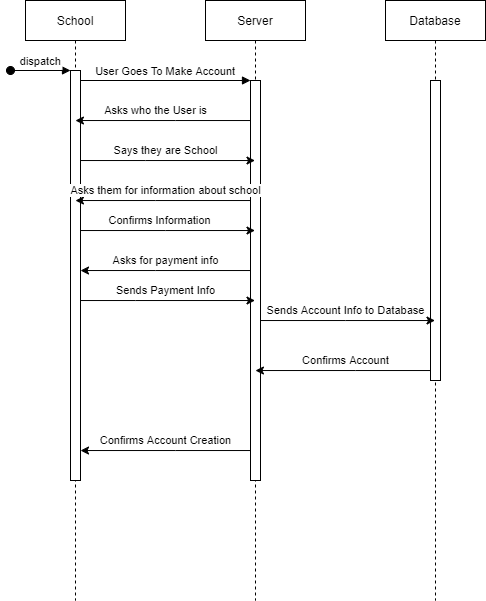

The diagram above was exported from draw.io. Its source (the exported page's mxGraphModel, read from the mxfile embedded in the PNG):
<mxGraphModel dx="813" dy="435" grid="1" gridSize="10" guides="1" tooltips="1" connect="1" arrows="1" fold="1" page="1" pageScale="1" pageWidth="850" pageHeight="1100" math="0" shadow="0">
  <root>
    <mxCell id="0" />
    <mxCell id="1" parent="0" />
    <mxCell id="3nuBFxr9cyL0pnOWT2aG-1" value="School" style="shape=umlLifeline;perimeter=lifelinePerimeter;container=1;collapsible=0;recursiveResize=0;rounded=0;shadow=0;strokeWidth=1;" parent="1" vertex="1">
      <mxGeometry x="120" y="80" width="100" height="600" as="geometry" />
    </mxCell>
    <mxCell id="3nuBFxr9cyL0pnOWT2aG-2" value="" style="points=[];perimeter=orthogonalPerimeter;rounded=0;shadow=0;strokeWidth=1;" parent="3nuBFxr9cyL0pnOWT2aG-1" vertex="1">
      <mxGeometry x="45" y="70" width="10" height="410" as="geometry" />
    </mxCell>
    <mxCell id="3nuBFxr9cyL0pnOWT2aG-3" value="dispatch" style="verticalAlign=bottom;startArrow=oval;endArrow=block;startSize=8;shadow=0;strokeWidth=1;" parent="3nuBFxr9cyL0pnOWT2aG-1" target="3nuBFxr9cyL0pnOWT2aG-2" edge="1">
      <mxGeometry relative="1" as="geometry">
        <mxPoint x="-15" y="70" as="sourcePoint" />
      </mxGeometry>
    </mxCell>
    <mxCell id="3nuBFxr9cyL0pnOWT2aG-5" value="Server" style="shape=umlLifeline;perimeter=lifelinePerimeter;container=1;collapsible=0;recursiveResize=0;rounded=0;shadow=0;strokeWidth=1;" parent="1" vertex="1">
      <mxGeometry x="300" y="80" width="100" height="600" as="geometry" />
    </mxCell>
    <mxCell id="3nuBFxr9cyL0pnOWT2aG-6" value="" style="points=[];perimeter=orthogonalPerimeter;rounded=0;shadow=0;strokeWidth=1;" parent="3nuBFxr9cyL0pnOWT2aG-5" vertex="1">
      <mxGeometry x="45" y="80" width="10" height="400" as="geometry" />
    </mxCell>
    <mxCell id="3nuBFxr9cyL0pnOWT2aG-8" value="User Goes To Make Account" style="verticalAlign=bottom;endArrow=block;entryX=0;entryY=0;shadow=0;strokeWidth=1;" parent="1" source="3nuBFxr9cyL0pnOWT2aG-2" target="3nuBFxr9cyL0pnOWT2aG-6" edge="1">
      <mxGeometry relative="1" as="geometry">
        <mxPoint x="275" y="160" as="sourcePoint" />
      </mxGeometry>
    </mxCell>
    <mxCell id="mAAgfzQgvrHDQt4HbXxc-1" value="Asks who the User is" style="edgeStyle=orthogonalEdgeStyle;rounded=0;orthogonalLoop=1;jettySize=auto;html=1;" parent="1" source="3nuBFxr9cyL0pnOWT2aG-6" target="3nuBFxr9cyL0pnOWT2aG-1" edge="1">
      <mxGeometry x="0.0853" y="-10" relative="1" as="geometry">
        <Array as="points">
          <mxPoint x="270" y="200" />
          <mxPoint x="270" y="200" />
        </Array>
        <mxPoint as="offset" />
      </mxGeometry>
    </mxCell>
    <mxCell id="mAAgfzQgvrHDQt4HbXxc-2" style="edgeStyle=orthogonalEdgeStyle;rounded=0;orthogonalLoop=1;jettySize=auto;html=1;" parent="1" source="3nuBFxr9cyL0pnOWT2aG-2" target="3nuBFxr9cyL0pnOWT2aG-5" edge="1">
      <mxGeometry relative="1" as="geometry">
        <Array as="points">
          <mxPoint x="240" y="240" />
          <mxPoint x="240" y="240" />
        </Array>
      </mxGeometry>
    </mxCell>
    <mxCell id="mAAgfzQgvrHDQt4HbXxc-4" value="Says they are School" style="edgeLabel;html=1;align=center;verticalAlign=middle;resizable=0;points=[];" parent="mAAgfzQgvrHDQt4HbXxc-2" vertex="1" connectable="0">
      <mxGeometry x="-0.07" y="-1" relative="1" as="geometry">
        <mxPoint x="3.86" y="-11.03" as="offset" />
      </mxGeometry>
    </mxCell>
    <mxCell id="mAAgfzQgvrHDQt4HbXxc-5" value="Asks them for information about school" style="edgeStyle=orthogonalEdgeStyle;rounded=0;orthogonalLoop=1;jettySize=auto;html=1;" parent="1" source="3nuBFxr9cyL0pnOWT2aG-6" target="3nuBFxr9cyL0pnOWT2aG-1" edge="1">
      <mxGeometry x="-0.029" y="-10" relative="1" as="geometry">
        <Array as="points">
          <mxPoint x="250" y="280" />
          <mxPoint x="250" y="280" />
        </Array>
        <mxPoint as="offset" />
      </mxGeometry>
    </mxCell>
    <mxCell id="mAAgfzQgvrHDQt4HbXxc-6" style="edgeStyle=orthogonalEdgeStyle;rounded=0;orthogonalLoop=1;jettySize=auto;html=1;" parent="1" source="3nuBFxr9cyL0pnOWT2aG-2" target="3nuBFxr9cyL0pnOWT2aG-5" edge="1">
      <mxGeometry relative="1" as="geometry">
        <Array as="points">
          <mxPoint x="260" y="310" />
          <mxPoint x="260" y="310" />
        </Array>
      </mxGeometry>
    </mxCell>
    <mxCell id="mAAgfzQgvrHDQt4HbXxc-7" value="Confirms Information" style="edgeLabel;html=1;align=center;verticalAlign=middle;resizable=0;points=[];" parent="mAAgfzQgvrHDQt4HbXxc-6" vertex="1" connectable="0">
      <mxGeometry x="-0.0962" y="2" relative="1" as="geometry">
        <mxPoint y="-8.03" as="offset" />
      </mxGeometry>
    </mxCell>
    <mxCell id="mAAgfzQgvrHDQt4HbXxc-8" style="edgeStyle=orthogonalEdgeStyle;rounded=0;orthogonalLoop=1;jettySize=auto;html=1;" parent="1" source="3nuBFxr9cyL0pnOWT2aG-6" target="3nuBFxr9cyL0pnOWT2aG-2" edge="1">
      <mxGeometry relative="1" as="geometry">
        <Array as="points">
          <mxPoint x="250" y="350" />
          <mxPoint x="250" y="350" />
        </Array>
      </mxGeometry>
    </mxCell>
    <mxCell id="mAAgfzQgvrHDQt4HbXxc-9" value="Asks for payment info" style="edgeLabel;html=1;align=center;verticalAlign=middle;resizable=0;points=[];" parent="mAAgfzQgvrHDQt4HbXxc-8" vertex="1" connectable="0">
      <mxGeometry x="0.1193" y="1" relative="1" as="geometry">
        <mxPoint x="9.86" y="-11.03" as="offset" />
      </mxGeometry>
    </mxCell>
    <mxCell id="mAAgfzQgvrHDQt4HbXxc-10" style="edgeStyle=orthogonalEdgeStyle;rounded=0;orthogonalLoop=1;jettySize=auto;html=1;" parent="1" source="3nuBFxr9cyL0pnOWT2aG-2" target="3nuBFxr9cyL0pnOWT2aG-5" edge="1">
      <mxGeometry relative="1" as="geometry">
        <Array as="points">
          <mxPoint x="230" y="380" />
          <mxPoint x="230" y="380" />
        </Array>
      </mxGeometry>
    </mxCell>
    <mxCell id="mAAgfzQgvrHDQt4HbXxc-11" value="Sends Payment Info" style="edgeLabel;html=1;align=center;verticalAlign=middle;resizable=0;points=[];" parent="mAAgfzQgvrHDQt4HbXxc-10" vertex="1" connectable="0">
      <mxGeometry x="-0.0831" relative="1" as="geometry">
        <mxPoint x="5" y="-10.03" as="offset" />
      </mxGeometry>
    </mxCell>
    <mxCell id="mAAgfzQgvrHDQt4HbXxc-12" style="edgeStyle=orthogonalEdgeStyle;rounded=0;orthogonalLoop=1;jettySize=auto;html=1;" parent="1" source="3nuBFxr9cyL0pnOWT2aG-6" target="3nuBFxr9cyL0pnOWT2aG-2" edge="1">
      <mxGeometry relative="1" as="geometry">
        <Array as="points">
          <mxPoint x="270" y="530" />
          <mxPoint x="270" y="530" />
        </Array>
      </mxGeometry>
    </mxCell>
    <mxCell id="mAAgfzQgvrHDQt4HbXxc-13" value="Confirms Account Creation" style="edgeLabel;html=1;align=center;verticalAlign=middle;resizable=0;points=[];" parent="mAAgfzQgvrHDQt4HbXxc-12" vertex="1" connectable="0">
      <mxGeometry x="0.1664" relative="1" as="geometry">
        <mxPoint x="14.43" y="-10.03" as="offset" />
      </mxGeometry>
    </mxCell>
    <mxCell id="J5yJ9LUt5dPYhvwqAzY3-1" value="Database" style="shape=umlLifeline;perimeter=lifelinePerimeter;container=1;collapsible=0;recursiveResize=0;rounded=0;shadow=0;strokeWidth=1;" vertex="1" parent="1">
      <mxGeometry x="480" y="80" width="100" height="600" as="geometry" />
    </mxCell>
    <mxCell id="J5yJ9LUt5dPYhvwqAzY3-2" value="" style="points=[];perimeter=orthogonalPerimeter;rounded=0;shadow=0;strokeWidth=1;" vertex="1" parent="J5yJ9LUt5dPYhvwqAzY3-1">
      <mxGeometry x="45" y="80" width="10" height="300" as="geometry" />
    </mxCell>
    <mxCell id="J5yJ9LUt5dPYhvwqAzY3-3" value="Sends Account Info to Database" style="edgeStyle=orthogonalEdgeStyle;rounded=0;orthogonalLoop=1;jettySize=auto;html=1;" edge="1" parent="1" source="3nuBFxr9cyL0pnOWT2aG-6" target="J5yJ9LUt5dPYhvwqAzY3-1">
      <mxGeometry x="-0.0255" y="10" relative="1" as="geometry">
        <Array as="points">
          <mxPoint x="440" y="400" />
          <mxPoint x="440" y="400" />
        </Array>
        <mxPoint as="offset" />
      </mxGeometry>
    </mxCell>
    <mxCell id="J5yJ9LUt5dPYhvwqAzY3-4" style="edgeStyle=orthogonalEdgeStyle;rounded=0;orthogonalLoop=1;jettySize=auto;html=1;" edge="1" parent="1" source="J5yJ9LUt5dPYhvwqAzY3-2" target="3nuBFxr9cyL0pnOWT2aG-5">
      <mxGeometry relative="1" as="geometry">
        <Array as="points">
          <mxPoint x="450" y="450" />
          <mxPoint x="450" y="450" />
        </Array>
      </mxGeometry>
    </mxCell>
    <mxCell id="J5yJ9LUt5dPYhvwqAzY3-5" value="Confirms Account" style="edgeLabel;html=1;align=center;verticalAlign=middle;resizable=0;points=[];" vertex="1" connectable="0" parent="J5yJ9LUt5dPYhvwqAzY3-4">
      <mxGeometry x="0.1652" relative="1" as="geometry">
        <mxPoint x="16.71" y="-10.03" as="offset" />
      </mxGeometry>
    </mxCell>
  </root>
</mxGraphModel>